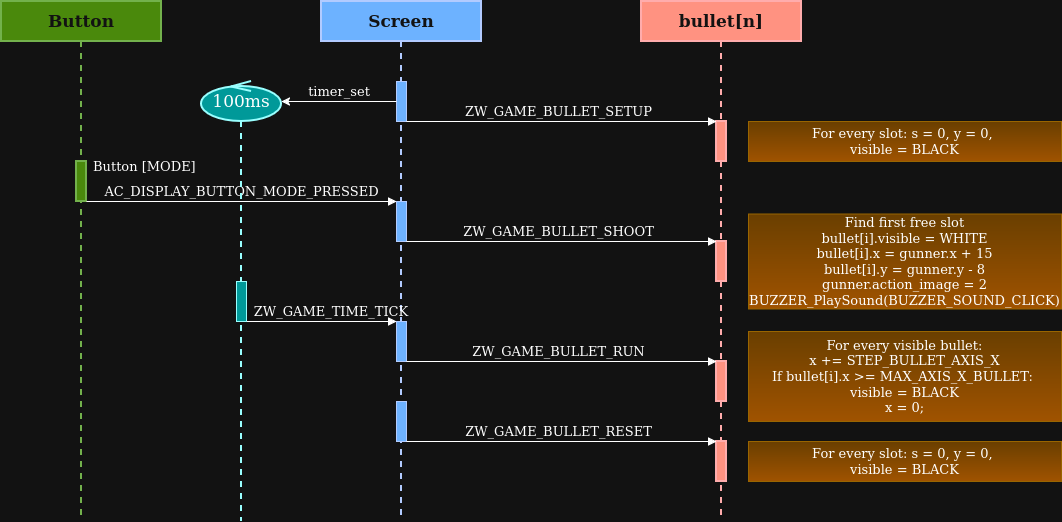

The diagram above was exported from draw.io. Its source (the exported page's mxGraphModel, read from the mxfile embedded in the PNG):
<mxGraphModel dx="1337" dy="1902" grid="1" gridSize="10" guides="1" tooltips="1" connect="1" arrows="1" fold="1" page="1" pageScale="1" pageWidth="827" pageHeight="1169" math="0" shadow="0">
  <root>
    <mxCell id="0" />
    <mxCell id="1" parent="0" />
    <mxCell id="SZ6zuzv7TXRgkuljkemQ-1" parent="1" style="shape=umlLifeline;perimeter=lifelinePerimeter;whiteSpace=wrap;html=1;container=1;dropTarget=0;collapsible=0;recursiveResize=0;outlineConnect=0;portConstraint=eastwest;newEdgeStyle={&quot;edgeStyle&quot;:&quot;elbowEdgeStyle&quot;,&quot;elbow&quot;:&quot;vertical&quot;,&quot;curved&quot;:0,&quot;rounded&quot;:0};fillColor=light-dark(#FFFFFF,#4A890C);fontColor=#ffffff;strokeColor=#2D7600;fontSize=17;fontStyle=1;labelBackgroundColor=none;fontFamily=Comic Sans MS;strokeWidth=2;rounded=0;glass=0;shadow=0;" value="Button" vertex="1">
      <mxGeometry height="520" width="160" x="80" as="geometry" />
    </mxCell>
    <mxCell id="SZ6zuzv7TXRgkuljkemQ-2" parent="SZ6zuzv7TXRgkuljkemQ-1" style="html=1;points=[[0,0,0,0,5],[0,1,0,0,-5],[1,0,0,0,5],[1,1,0,0,-5]];perimeter=orthogonalPerimeter;outlineConnect=0;targetShapes=umlLifeline;portConstraint=eastwest;newEdgeStyle={&quot;curved&quot;:0,&quot;rounded&quot;:0};fillColor=light-dark(#FFFFFF,#4A890C);fontSize=13;fontStyle=0;labelBackgroundColor=none;fontFamily=Comic Sans MS;strokeWidth=2;strokeColor=light-dark(#000000,#73B14C);" value="" vertex="1">
      <mxGeometry height="40" width="10" x="75" y="160" as="geometry" />
    </mxCell>
    <mxCell id="SZ6zuzv7TXRgkuljkemQ-6" parent="1" style="shape=umlLifeline;perimeter=lifelinePerimeter;whiteSpace=wrap;html=1;container=1;dropTarget=0;collapsible=0;recursiveResize=0;outlineConnect=0;portConstraint=eastwest;newEdgeStyle={&quot;edgeStyle&quot;:&quot;elbowEdgeStyle&quot;,&quot;elbow&quot;:&quot;vertical&quot;,&quot;curved&quot;:0,&quot;rounded&quot;:0};fillColor=#0050ef;fontColor=#ffffff;strokeColor=light-dark(#000000,#B2CBFF);fontSize=17;fontStyle=1;labelBackgroundColor=none;fontFamily=Comic Sans MS;strokeWidth=2;" value="Screen" vertex="1">
      <mxGeometry height="520" width="160" x="400" as="geometry" />
    </mxCell>
    <mxCell id="SZ6zuzv7TXRgkuljkemQ-7" parent="SZ6zuzv7TXRgkuljkemQ-6" style="html=1;points=[[0,0,0,0,5],[0,1,0,0,-5],[1,0,0,0,5],[1,1,0,0,-5]];perimeter=orthogonalPerimeter;outlineConnect=0;targetShapes=umlLifeline;portConstraint=eastwest;newEdgeStyle={&quot;curved&quot;:0,&quot;rounded&quot;:0};fillColor=light-dark(#FFFFFF,#6DB2FF);strokeColor=light-dark(#000000,#B2CBFF);fontFamily=Comic Sans MS;fontSize=13;" value="" vertex="1">
      <mxGeometry height="40" width="10" x="75" y="80" as="geometry" />
    </mxCell>
    <mxCell id="SZ6zuzv7TXRgkuljkemQ-9" parent="SZ6zuzv7TXRgkuljkemQ-6" style="html=1;points=[[0,0,0,0,5],[0,1,0,0,-5],[1,0,0,0,5],[1,1,0,0,-5]];perimeter=orthogonalPerimeter;outlineConnect=0;targetShapes=umlLifeline;portConstraint=eastwest;newEdgeStyle={&quot;curved&quot;:0,&quot;rounded&quot;:0};fillColor=light-dark(#FFFFFF,#6DB2FF);strokeColor=light-dark(#000000,#B2CBFF);fontFamily=Comic Sans MS;fontSize=13;" value="" vertex="1">
      <mxGeometry height="40" width="10" x="75" y="200" as="geometry" />
    </mxCell>
    <mxCell id="SZ6zuzv7TXRgkuljkemQ-10" parent="SZ6zuzv7TXRgkuljkemQ-6" style="html=1;points=[[0,0,0,0,5],[0,1,0,0,-5],[1,0,0,0,5],[1,1,0,0,-5]];perimeter=orthogonalPerimeter;outlineConnect=0;targetShapes=umlLifeline;portConstraint=eastwest;newEdgeStyle={&quot;curved&quot;:0,&quot;rounded&quot;:0};fillColor=light-dark(#FFFFFF,#6DB2FF);strokeColor=light-dark(#000000,#B2CBFF);fontFamily=Comic Sans MS;fontSize=13;" value="" vertex="1">
      <mxGeometry height="40" width="10" x="75" y="320" as="geometry" />
    </mxCell>
    <mxCell id="SZ6zuzv7TXRgkuljkemQ-11" parent="SZ6zuzv7TXRgkuljkemQ-6" style="html=1;points=[[0,0,0,0,5],[0,1,0,0,-5],[1,0,0,0,5],[1,1,0,0,-5]];perimeter=orthogonalPerimeter;outlineConnect=0;targetShapes=umlLifeline;portConstraint=eastwest;newEdgeStyle={&quot;curved&quot;:0,&quot;rounded&quot;:0};fillColor=light-dark(#FFFFFF,#6DB2FF);strokeColor=light-dark(#000000,#B2CBFF);fontFamily=Comic Sans MS;fontSize=13;" value="" vertex="1">
      <mxGeometry height="40" width="10" x="75" y="400" as="geometry" />
    </mxCell>
    <mxCell id="SZ6zuzv7TXRgkuljkemQ-18" parent="1" style="shape=umlLifeline;perimeter=lifelinePerimeter;whiteSpace=wrap;html=1;container=1;dropTarget=0;collapsible=0;recursiveResize=0;outlineConnect=0;portConstraint=eastwest;newEdgeStyle={&quot;edgeStyle&quot;:&quot;elbowEdgeStyle&quot;,&quot;elbow&quot;:&quot;vertical&quot;,&quot;curved&quot;:0,&quot;rounded&quot;:0};fillColor=#e51400;fontColor=#ffffff;strokeColor=#B20000;fontSize=17;fontStyle=1;labelBackgroundColor=none;fontFamily=Comic Sans MS;strokeWidth=2;" value="bullet[n]" vertex="1">
      <mxGeometry height="520" width="160" x="720" as="geometry" />
    </mxCell>
    <mxCell id="SZ6zuzv7TXRgkuljkemQ-19" parent="SZ6zuzv7TXRgkuljkemQ-18" style="html=1;points=[[0,0,0,0,5],[0,1,0,0,-5],[1,0,0,0,5],[1,1,0,0,-5]];perimeter=orthogonalPerimeter;outlineConnect=0;targetShapes=umlLifeline;portConstraint=eastwest;newEdgeStyle={&quot;curved&quot;:0,&quot;rounded&quot;:0};fillColor=#e51400;fontColor=#ffffff;strokeColor=#B20000;fontSize=13;fontStyle=0;labelBackgroundColor=none;fontFamily=Comic Sans MS;strokeWidth=2;" value="" vertex="1">
      <mxGeometry height="40" width="10" x="75" y="120" as="geometry" />
    </mxCell>
    <mxCell id="SZ6zuzv7TXRgkuljkemQ-29" parent="SZ6zuzv7TXRgkuljkemQ-18" style="html=1;points=[[0,0,0,0,5],[0,1,0,0,-5],[1,0,0,0,5],[1,1,0,0,-5]];perimeter=orthogonalPerimeter;outlineConnect=0;targetShapes=umlLifeline;portConstraint=eastwest;newEdgeStyle={&quot;curved&quot;:0,&quot;rounded&quot;:0};fillColor=#e51400;fontColor=#ffffff;strokeColor=#B20000;fontSize=13;fontStyle=0;labelBackgroundColor=none;fontFamily=Comic Sans MS;strokeWidth=2;" value="" vertex="1">
      <mxGeometry height="40" width="10" x="75" y="240" as="geometry" />
    </mxCell>
    <mxCell id="SZ6zuzv7TXRgkuljkemQ-30" parent="SZ6zuzv7TXRgkuljkemQ-18" style="html=1;points=[[0,0,0,0,5],[0,1,0,0,-5],[1,0,0,0,5],[1,1,0,0,-5]];perimeter=orthogonalPerimeter;outlineConnect=0;targetShapes=umlLifeline;portConstraint=eastwest;newEdgeStyle={&quot;curved&quot;:0,&quot;rounded&quot;:0};fillColor=#e51400;fontColor=#ffffff;strokeColor=#B20000;fontSize=13;fontStyle=0;labelBackgroundColor=none;fontFamily=Comic Sans MS;strokeWidth=2;" value="" vertex="1">
      <mxGeometry height="40" width="10" x="75" y="360" as="geometry" />
    </mxCell>
    <mxCell id="SZ6zuzv7TXRgkuljkemQ-31" parent="SZ6zuzv7TXRgkuljkemQ-18" style="html=1;points=[[0,0,0,0,5],[0,1,0,0,-5],[1,0,0,0,5],[1,1,0,0,-5]];perimeter=orthogonalPerimeter;outlineConnect=0;targetShapes=umlLifeline;portConstraint=eastwest;newEdgeStyle={&quot;curved&quot;:0,&quot;rounded&quot;:0};fillColor=#e51400;fontColor=#ffffff;strokeColor=#B20000;fontSize=13;fontStyle=0;labelBackgroundColor=none;fontFamily=Comic Sans MS;strokeWidth=2;" value="" vertex="1">
      <mxGeometry height="40" width="10" x="75" y="440" as="geometry" />
    </mxCell>
    <mxCell id="SZ6zuzv7TXRgkuljkemQ-23" edge="1" parent="1" style="verticalAlign=bottom;endArrow=none;curved=0;rounded=0;startArrow=classic;startFill=1;endFill=0;fontColor=default;fontFamily=Comic Sans MS;fontSize=13;" target="SZ6zuzv7TXRgkuljkemQ-7" value="timer_set">
      <mxGeometry relative="1" width="80" x="0.0039" as="geometry">
        <mxPoint as="offset" />
        <mxPoint x="360" y="100" as="sourcePoint" />
        <mxPoint x="468.0000000000001" y="100" as="targetPoint" />
      </mxGeometry>
    </mxCell>
    <mxCell id="SZ6zuzv7TXRgkuljkemQ-25" edge="1" parent="1" source="SZ6zuzv7TXRgkuljkemQ-7" style="html=1;verticalAlign=bottom;endArrow=block;curved=0;rounded=0;fontSize=13;fontFamily=Comic Sans MS;" target="SZ6zuzv7TXRgkuljkemQ-19" value="ZW_GAME_BULLET_SETUP">
      <mxGeometry relative="1" width="80" x="-0.0191" as="geometry">
        <mxPoint as="offset" />
        <mxPoint x="440" y="120" as="sourcePoint" />
        <mxPoint x="654" y="120" as="targetPoint" />
      </mxGeometry>
    </mxCell>
    <mxCell id="SZ6zuzv7TXRgkuljkemQ-34" edge="1" parent="1" source="SZ6zuzv7TXRgkuljkemQ-2" style="html=1;verticalAlign=bottom;endArrow=block;curved=0;rounded=0;fontSize=13;fontFamily=Comic Sans MS;" target="SZ6zuzv7TXRgkuljkemQ-9" value="AC_DISPLAY_BUTTON_MODE_PRESSED">
      <mxGeometry relative="1" width="80" as="geometry">
        <mxPoint as="offset" />
        <mxPoint x="200" y="320" as="sourcePoint" />
        <mxPoint x="370" y="320" as="targetPoint" />
      </mxGeometry>
    </mxCell>
    <mxCell id="SZ6zuzv7TXRgkuljkemQ-35" edge="1" parent="1" source="SZ6zuzv7TXRgkuljkemQ-9" style="html=1;verticalAlign=bottom;endArrow=block;curved=0;rounded=0;fontSize=13;fontFamily=Comic Sans MS;" target="SZ6zuzv7TXRgkuljkemQ-29" value="ZW_GAME_BULLET_SHOOT">
      <mxGeometry relative="1" width="80" x="-0.0211" as="geometry">
        <mxPoint as="offset" />
        <mxPoint x="450" y="360" as="sourcePoint" />
        <mxPoint x="620" y="360" as="targetPoint" />
      </mxGeometry>
    </mxCell>
    <mxCell id="SZ6zuzv7TXRgkuljkemQ-40" edge="1" parent="1" source="Tbl1ZWuUvrlkh9t-ED6l-2" style="verticalAlign=bottom;endArrow=block;curved=0;rounded=0;fontColor=default;fontSize=13;fontFamily=Comic Sans MS;labelBackgroundColor=none;" target="SZ6zuzv7TXRgkuljkemQ-10" value="ZW_GAME_TIME_TICK">
      <mxGeometry relative="1" width="80" x="0.1333" as="geometry">
        <mxPoint as="offset" />
        <mxPoint x="350" y="440" as="sourcePoint" />
        <mxPoint x="460" y="440" as="targetPoint" />
      </mxGeometry>
    </mxCell>
    <mxCell id="SZ6zuzv7TXRgkuljkemQ-41" edge="1" parent="1" source="SZ6zuzv7TXRgkuljkemQ-10" style="html=1;verticalAlign=bottom;endArrow=block;curved=0;rounded=0;fontSize=13;fontFamily=Comic Sans MS;" target="SZ6zuzv7TXRgkuljkemQ-30" value="ZW_GAME_BULLET_RUN">
      <mxGeometry relative="1" width="80" x="-0.0191" as="geometry">
        <mxPoint as="offset" />
        <mxPoint x="440" y="480" as="sourcePoint" />
        <mxPoint x="650" y="480" as="targetPoint" />
      </mxGeometry>
    </mxCell>
    <mxCell id="SZ6zuzv7TXRgkuljkemQ-43" edge="1" parent="1" source="SZ6zuzv7TXRgkuljkemQ-11" style="html=1;verticalAlign=bottom;endArrow=block;curved=0;rounded=0;fontSize=13;fontFamily=Comic Sans MS;" target="SZ6zuzv7TXRgkuljkemQ-31" value="ZW_GAME_BULLET_RESET">
      <mxGeometry relative="1" width="80" x="-0.0211" as="geometry">
        <mxPoint as="offset" />
        <mxPoint x="430" y="600" as="sourcePoint" />
        <mxPoint x="630" y="600" as="targetPoint" />
      </mxGeometry>
    </mxCell>
    <mxCell id="SZ6zuzv7TXRgkuljkemQ-46" parent="1" style="text;html=1;whiteSpace=wrap;strokeColor=none;fillColor=none;align=left;verticalAlign=middle;rounded=0;fontSize=13;fontStyle=0;labelBackgroundColor=default;fontFamily=Comic Sans MS;strokeWidth=2;" value="Button [MODE]" vertex="1">
      <mxGeometry height="30" width="130" x="170" y="150" as="geometry" />
    </mxCell>
    <mxCell id="Tbl1ZWuUvrlkh9t-ED6l-1" parent="1" style="shape=umlLifeline;perimeter=lifelinePerimeter;whiteSpace=wrap;html=1;container=1;dropTarget=0;collapsible=0;recursiveResize=0;outlineConnect=0;portConstraint=eastwest;newEdgeStyle={&quot;curved&quot;:0,&quot;rounded&quot;:0};participant=umlControl;fontFamily=Comic Sans MS;fontSize=17;fillColor=light-dark(#FFFFFF,#009999);strokeColor=light-dark(#000000,#99FFFF);strokeWidth=2;" value="100ms" vertex="1">
      <mxGeometry height="440" width="80" x="280" y="80" as="geometry" />
    </mxCell>
    <mxCell id="Tbl1ZWuUvrlkh9t-ED6l-2" parent="Tbl1ZWuUvrlkh9t-ED6l-1" style="html=1;points=[[0,0,0,0,5],[0,1,0,0,-5],[1,0,0,0,5],[1,1,0,0,-5]];perimeter=orthogonalPerimeter;outlineConnect=0;targetShapes=umlLifeline;portConstraint=eastwest;newEdgeStyle={&quot;curved&quot;:0,&quot;rounded&quot;:0};strokeColor=light-dark(#000000,#99FFFF);fillColor=light-dark(#FFFFFF,#009999);fontFamily=Comic Sans MS;fontSize=13;" value="" vertex="1">
      <mxGeometry height="40" width="10" x="35" y="200" as="geometry" />
    </mxCell>
    <mxCell id="Tbl1ZWuUvrlkh9t-ED6l-15" parent="1" style="whiteSpace=wrap;html=1;shape=mxgraph.basic.rectCallout;dx=39.94;dy=0;boundedLbl=1;fillColor=#ffcd28;gradientColor=#ffa500;strokeColor=#d79b00;fontSize=13;fontFamily=Comic Sans MS;" value="&lt;div&gt;For every slot: s = 0, y = 0,&amp;nbsp;&lt;/div&gt;&lt;div&gt;visible = BLACK&lt;/div&gt;" vertex="1">
      <mxGeometry height="40" width="313" x="827" y="120" as="geometry" />
    </mxCell>
    <mxCell id="Tbl1ZWuUvrlkh9t-ED6l-16" parent="1" style="whiteSpace=wrap;html=1;shape=mxgraph.basic.rectCallout;dx=39.94;dy=0;boundedLbl=1;fillColor=#ffcd28;gradientColor=#ffa500;strokeColor=#d79b00;fontSize=13;fontFamily=Comic Sans MS;" value="&lt;div&gt;For every visible bullet:&lt;/div&gt;&lt;div&gt;x += STEP_BULLET_AXIS_X&lt;/div&gt;&lt;div&gt;If bullet[i].x &amp;gt;= MAX_AXIS_X_BULLET:&amp;nbsp;&lt;/div&gt;&lt;div&gt;visible = BLACK&lt;/div&gt;&lt;div&gt;x = 0;&lt;/div&gt;" vertex="1">
      <mxGeometry height="90" width="313" x="827" y="330" as="geometry" />
    </mxCell>
    <mxCell id="Tbl1ZWuUvrlkh9t-ED6l-17" parent="1" style="whiteSpace=wrap;html=1;shape=mxgraph.basic.rectCallout;dx=39.94;dy=0;boundedLbl=1;fillColor=#ffcd28;gradientColor=#ffa500;strokeColor=#d79b00;fontSize=13;fontFamily=Comic Sans MS;" value="&lt;div&gt;For every slot: s = 0, y = 0,&amp;nbsp;&lt;/div&gt;&lt;div&gt;visible = BLACK&lt;/div&gt;" vertex="1">
      <mxGeometry height="40" width="313" x="827" y="440" as="geometry" />
    </mxCell>
    <mxCell id="Tbl1ZWuUvrlkh9t-ED6l-19" parent="1" style="whiteSpace=wrap;html=1;shape=mxgraph.basic.rectCallout;dx=39.94;dy=0;boundedLbl=1;fillColor=#ffcd28;gradientColor=#ffa500;strokeColor=#d79b00;fontSize=13;fontFamily=Comic Sans MS;" value="&lt;div&gt;Find first free slot&lt;/div&gt;&lt;div&gt;bullet[i].visible = WHITE&lt;/div&gt;&lt;div&gt;bullet[i].x = gunner.x + 15&lt;/div&gt;&lt;div&gt;bullet[i].y = gunner.y - 8&lt;/div&gt;&lt;div&gt;gunner.action_image = 2&lt;/div&gt;&lt;div&gt;BUZZER_PlaySound(BUZZER_SOUND_CLICK)&lt;/div&gt;" vertex="1">
      <mxGeometry height="95" width="313" x="827" y="212.5" as="geometry" />
    </mxCell>
  </root>
</mxGraphModel>